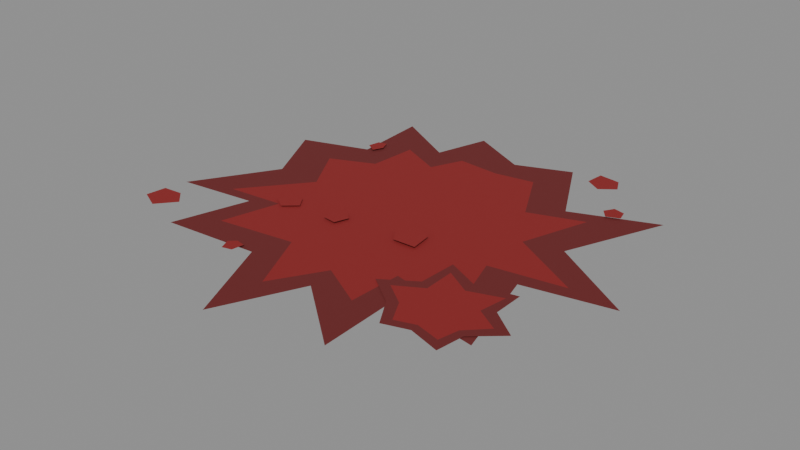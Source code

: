 # Source: blood_splat_a.blend  (saved by Blender 5.0.119; exported with 4.5.12 LTS)
import bpy
from mathutils import Matrix  # noqa: F401  (used for matrix-valued properties, if any)

bpy.ops.wm.read_factory_settings(use_empty=True)
scene = bpy.context.scene
scene.name = 'Scene'

# ---- materials (node trees are filled in below, after node groups)
mat_palette_vcol = bpy.data.materials.new('palette_vcol')
mat_palette_vcol.diffuse_color = (1.0, 1.0, 1.0, 1.0)
mat_palette_vcol.roughness = 0.9

# ---- material node trees
mat_palette_vcol.use_nodes = True; mat_palette_vcol.node_tree.nodes.clear()
_N = mat_palette_vcol.node_tree.nodes; _L = mat_palette_vcol.node_tree.links
n0 = _N.new('ShaderNodeBsdfPrincipled'); n0.name = 'Principled BSDF'; n0.location = (-200, 100)
n0.inputs[2].default_value = 0.9
n0.inputs[27].default_value = (0.0, 0.0, 0.0, 1.0)
n1 = _N.new('ShaderNodeOutputMaterial'); n1.name = 'Material Output'; n1.location = (200, 100)
n2 = _N.new('ShaderNodeVertexColor'); n2.name = 'Color Attribute'; n2.location = (-500, 100)
n2.layer_name = 'Col'
_L.new(n0.outputs[0], n1.inputs[0])
_L.new(n2.outputs[0], n0.inputs[0])
n1.is_active_output = True

# ---- meshes
me_decal = bpy.data.meshes.new('Decal')
me_decal.from_pydata([(0.4485, -0.03946, 0.004), (0.2854, 0.06587, 0.004), (0.3648, 0.2536, 0.004), (0.2084, 0.1917, 0.004), (0.1304, 0.3409, 0.004), (0.02691, 0.2994, 0.004), (-0.08714, 0.3574, 0.004), (-0.1189, 0.2537, 0.004), (-0.2452, 0.3253, 0.004), (-0.2366, 0.1755, 0.004), (-0.3646, 0.1329, 0.004), (-0.2988, 0.002897, 0.004), (-0.3929, -0.1509, 0.004), (-0.2451, -0.1326, 0.004), (-0.2871, -0.2761, 0.004), (-0.1033, -0.2605, 0.004), (-0.02748, -0.4315, 0.004), (0.04596, -0.278, 0.004), (0.1767, -0.3856, 0.004), (0.1725, -0.2259, 0.004), (0.3345, -0.2541, 0.004), (0.2876, -0.07153, 0.004), (0.3547, -0.03121, 0.004), (0.2147, 0.04956, 0.004), (0.2585, 0.1797, 0.004), (0.1563, 0.1438, 0.004), (0.09807, 0.2563, 0.004), (0.02188, 0.2435, 0.004), (-0.06101, 0.2502, 0.004), (-0.08845, 0.1887, 0.004), (-0.1718, 0.2279, 0.004), (-0.1794, 0.133, 0.004), (-0.2639, 0.09624, 0.004), (-0.2091, 0.002027, 0.004), (-0.3049, -0.1171, 0.004), (-0.1967, -0.1064, 0.004), (-0.2256, -0.2169, 0.004), (-0.0774, -0.1951, 0.004), (-0.02018, -0.3169, 0.004), (0.03681, -0.2227, 0.004), (0.1239, -0.2704, 0.004), (0.129, -0.169, 0.004), (0.2621, -0.1991, 0.004), (0.216, -0.05372, 0.004), (0.0, 0.0, 0.004), (0.3647, -0.1997, 0.0055), (0.3124, -0.1606, 0.0055), (0.3125, -0.1012, 0.0055), (0.2381, -0.1168, 0.0055), (0.1747, -0.08707, 0.0055), (0.1708, -0.1609, 0.0055), (0.1104, -0.2004, 0.0055), (0.1667, -0.2414, 0.0055), (0.1987, -0.2941, 0.0055), (0.2461, -0.279, 0.0055), (0.306, -0.297, 0.0055), (0.3137, -0.2443, 0.0055), (0.3349, -0.1998, 0.0055), (0.2907, -0.1724, 0.0055), (0.2993, -0.1192, 0.0055), (0.2387, -0.1403, 0.0055), (0.1883, -0.1106, 0.0055), (0.1898, -0.1717, 0.0055), (0.1405, -0.2003, 0.0055), (0.1839, -0.2316, 0.0055), (0.2072, -0.2746, 0.0055), (0.2448, -0.2622, 0.0055), (0.2906, -0.2743, 0.0055), (0.2992, -0.2356, 0.0055), (0.24, -0.2, 0.0055), (-0.2096, -0.09788, 0.007), (-0.183, -0.1141, 0.007), (-0.1586, -0.09276, 0.007), (-0.1737, -0.07027, 0.007), (-0.2015, -0.07168, 0.007), (-0.4013, -0.2356, 0.0073), (-0.3619, -0.2543, 0.0073), (-0.3321, -0.2186, 0.0073), (-0.3582, -0.1934, 0.0073), (-0.3963, -0.1969, 0.0073), (0.2943, 0.2426, 0.0076), (0.2726, 0.2481, 0.0076), (0.2612, 0.2294, 0.0076), (0.2754, 0.2112, 0.0076), (0.2995, 0.2218, 0.0076), (-0.237, 0.21, 0.0079), (-0.2419, 0.187, 0.0079), (-0.2213, 0.1739, 0.0079), (-0.2118, 0.194, 0.0079), (-0.2199, 0.2144, 0.0079), (0.223, 0.3482, 0.0082), (0.1822, 0.3533, 0.0082), (0.178, 0.3167, 0.0082), (0.2085, 0.2977, 0.0082), (0.237, 0.3195, 0.0082), (-0.09395, -0.1005, 0.0085), (-0.06653, -0.1039, 0.0085), (-0.05701, -0.07668, 0.0085), (-0.07299, -0.0615, 0.0085), (-0.0927, -0.0751, 0.0085), (0.09512, -0.08598, 0.0088), (0.08934, -0.04274, 0.0088), (0.05724, -0.02512, 0.0088), (0.03123, -0.05763, 0.0088), (0.05138, -0.08752, 0.0088), (-0.1457, -0.2872, 0.0091), (-0.127, -0.2824, 0.0091), (-0.1235, -0.2588, 0.0091), (-0.1423, -0.255, 0.0091), (-0.1545, -0.2662, 0.0091)], [], [(22, 23, 44), (0, 1, 23, 22), (23, 24, 44), (1, 2, 24, 23), (24, 25, 44), (2, 3, 25, 24), (25, 26, 44), (3, 4, 26, 25), (26, 27, 44), (4, 5, 27, 26), (27, 28, 44), (5, 6, 28, 27), (28, 29, 44), (6, 7, 29, 28), (29, 30, 44), (7, 8, 30, 29), (30, 31, 44), (8, 9, 31, 30), (31, 32, 44), (9, 10, 32, 31), (32, 33, 44), (10, 11, 33, 32), (33, 34, 44), (11, 12, 34, 33), (34, 35, 44), (12, 13, 35, 34), (35, 36, 44), (13, 14, 36, 35), (36, 37, 44), (14, 15, 37, 36), (37, 38, 44), (15, 16, 38, 37), (38, 39, 44), (16, 17, 39, 38), (39, 40, 44), (17, 18, 40, 39), (40, 41, 44), (18, 19, 41, 40), (41, 42, 44), (19, 20, 42, 41), (42, 43, 44), (20, 21, 43, 42), (43, 22, 44), (21, 0, 22, 43), (57, 58, 69), (45, 46, 58, 57), (58, 59, 69), (46, 47, 59, 58), (59, 60, 69), (47, 48, 60, 59), (60, 61, 69), (48, 49, 61, 60), (61, 62, 69), (49, 50, 62, 61), (62, 63, 69), (50, 51, 63, 62), (63, 64, 69), (51, 52, 64, 63), (64, 65, 69), (52, 53, 65, 64), (65, 66, 69), (53, 54, 66, 65), (66, 67, 69), (54, 55, 67, 66), (67, 68, 69), (55, 56, 68, 67), (68, 57, 69), (56, 45, 57, 68), (70, 71, 72, 73, 74), (75, 76, 77, 78, 79), (80, 81, 82, 83, 84), (85, 86, 87, 88, 89), (90, 91, 92, 93, 94), (95, 96, 97, 98, 99), (100, 101, 102, 103, 104), (105, 106, 107, 108, 109)])
_ca = me_decal.color_attributes.new('Col', 'FLOAT_COLOR', 'CORNER')
_ca.data.foreach_set('color', [0.2608, 0.01373, 0.01373, 1.0, 0.2608, 0.01373, 0.01373, 1.0, 0.2608, 0.01373, 0.01373, 1.0, 0.1471, 0.01373, 0.01373, 1.0, 0.1471, 0.01373, 0.01373, 1.0, 0.1471, 0.01373, 0.01373, 1.0, 0.1471, 0.01373, 0.01373, 1.0, 0.2608, 0.01373, 0.01373, 1.0, 0.2608, 0.01373, 0.01373, 1.0, 0.2608, 0.01373, 0.01373, 1.0, 0.1471, 0.01373, 0.01373, 1.0, 0.1471, 0.01373, 0.01373, 1.0, 0.1471, 0.01373, 0.01373, 1.0, 0.1471, 0.01373, 0.01373, 1.0, 0.2608, 0.01373, 0.01373, 1.0, 0.2608, 0.01373, 0.01373, 1.0, 0.2608, 0.01373, 0.01373, 1.0, 0.1471, 0.01373, 0.01373, 1.0, 0.1471, 0.01373, 0.01373, 1.0, 0.1471, 0.01373, 0.01373, 1.0, 0.1471, 0.01373, 0.01373, 1.0, 0.2608, 0.01373, 0.01373, 1.0, 0.2608, 0.01373, 0.01373, 1.0, 0.2608, 0.01373, 0.01373, 1.0, 0.1471, 0.01373, 0.01373, 1.0, 0.1471, 0.01373, 0.01373, 1.0, 0.1471, 0.01373, 0.01373, 1.0, 0.1471, 0.01373, 0.01373, 1.0, 0.2608, 0.01373, 0.01373, 1.0, 0.2608, 0.01373, 0.01373, 1.0, 0.2608, 0.01373, 0.01373, 1.0, 0.1471, 0.01373, 0.01373, 1.0, 0.1471, 0.01373, 0.01373, 1.0, 0.1471, 0.01373, 0.01373, 1.0, 0.1471, 0.01373, 0.01373, 1.0, 0.2608, 0.01373, 0.01373, 1.0, 0.2608, 0.01373, 0.01373, 1.0, 0.2608, 0.01373, 0.01373, 1.0, 0.1471, 0.01373, 0.01373, 1.0, 0.1471, 0.01373, 0.01373, 1.0, 0.1471, 0.01373, 0.01373, 1.0, 0.1471, 0.01373, 0.01373, 1.0, 0.2608, 0.01373, 0.01373, 1.0, 0.2608, 0.01373, 0.01373, 1.0, 0.2608, 0.01373, 0.01373, 1.0, 0.1471, 0.01373, 0.01373, 1.0, 0.1471, 0.01373, 0.01373, 1.0, 0.1471, 0.01373, 0.01373, 1.0, 0.1471, 0.01373, 0.01373, 1.0, 0.2608, 0.01373, 0.01373, 1.0, 0.2608, 0.01373, 0.01373, 1.0, 0.2608, 0.01373, 0.01373, 1.0, 0.1471, 0.01373, 0.01373, 1.0, 0.1471, 0.01373, 0.01373, 1.0, 0.1471, 0.01373, 0.01373, 1.0, 0.1471, 0.01373, 0.01373, 1.0, 0.2608, 0.01373, 0.01373, 1.0, 0.2608, 0.01373, 0.01373, 1.0, 0.2608, 0.01373, 0.01373, 1.0, 0.1471, 0.01373, 0.01373, 1.0, 0.1471, 0.01373, 0.01373, 0.0, 0.1471, 0.01373, 0.01373, 1.0, 0.1471, 0.01373, 0.01373, 1.0, 0.2608, 0.01373, 0.01373, 1.0, 0.2608, 0.01373, 0.01373, 1.0, 0.2608, 0.01373, 0.01373, 1.0, 0.1471, 0.01373, 0.01373, 1.0, 0.1471, 0.01373, 0.01373, 1.0, 0.1471, 0.01373, 0.01373, 1.0, 0.1471, 0.01373, 0.01373, 1.0, 0.2608, 0.01373, 0.01373, 1.0, 0.2608, 0.01373, 0.01373, 1.0, 0.2608, 0.01373, 0.01373, 1.0, 0.1471, 0.01373, 0.01373, 1.0, 0.1471, 0.01373, 0.01373, 1.0, 0.1471, 0.01373, 0.01373, 1.0, 0.1471, 0.01373, 0.01373, 1.0, 0.2608, 0.01373, 0.01373, 1.0, 0.2608, 0.01373, 0.01373, 1.0, 0.2608, 0.01373, 0.01373, 1.0, 0.1471, 0.01373, 0.01373, 1.0, 0.1471, 0.01373, 0.01373, 1.0, 0.1471, 0.01373, 0.01373, 1.0, 0.1471, 0.01373, 0.01373, 1.0, 0.2608, 0.01373, 0.01373, 1.0, 0.2608, 0.01373, 0.01373, 0.0, 0.2608, 0.01373, 0.01373, 1.0, 0.1471, 0.01373, 0.01373, 1.0, 0.1471, 0.01373, 0.01373, 1.0, 0.1471, 0.01373, 0.01373, 1.0, 0.1471, 0.01373, 0.01373, 1.0, 0.2608, 0.01373, 0.01373, 0.0, 0.2608, 0.01373, 0.01373, 1.0, 0.2608, 0.01373, 0.01373, 1.0, 0.1471, 0.01373, 0.01373, 1.0, 0.1471, 0.01373, 0.01373, 1.0, 0.1471, 0.01373, 0.01373, 1.0, 0.1471, 0.01373, 0.01373, 1.0, 0.2608, 0.01373, 0.01373, 1.0, 0.2608, 0.01373, 0.01373, 1.0, 0.2608, 0.01373, 0.01373, 1.0, 0.1471, 0.01373, 0.01373, 1.0, 0.1471, 0.01373, 0.01373, 1.0, 0.1471, 0.01373, 0.01373, 1.0, 0.1471, 0.01373, 0.01373, 1.0, 0.2608, 0.01373, 0.01373, 1.0, 0.2608, 0.01373, 0.01373, 1.0, 0.2608, 0.01373, 0.01373, 1.0, 0.1471, 0.01373, 0.01373, 1.0, 0.1471, 0.01373, 0.01373, 1.0, 0.1471, 0.01373, 0.01373, 1.0, 0.1471, 0.01373, 0.01373, 1.0, 0.2608, 0.01373, 0.01373, 1.0, 0.2608, 0.01373, 0.01373, 1.0, 0.2608, 0.01373, 0.01373, 1.0, 0.1471, 0.01373, 0.01373, 1.0, 0.1471, 0.01373, 0.01373, 1.0, 0.1471, 0.01373, 0.01373, 1.0, 0.1471, 0.01373, 0.01373, 1.0, 0.2608, 0.01373, 0.01373, 1.0, 0.2608, 0.01373, 0.01373, 1.0, 0.2608, 0.01373, 0.01373, 1.0, 0.1471, 0.01373, 0.01373, 1.0, 0.1471, 0.01373, 0.01373, 1.0, 0.1471, 0.01373, 0.01373, 1.0, 0.1471, 0.01373, 0.01373, 1.0, 0.2608, 0.01373, 0.01373, 1.0, 0.2608, 0.01373, 0.01373, 1.0, 0.2608, 0.01373, 0.01373, 1.0, 0.1471, 0.01373, 0.01373, 1.0, 0.1471, 0.01373, 0.01373, 1.0, 0.1471, 0.01373, 0.01373, 1.0, 0.1471, 0.01373, 0.01373, 1.0, 0.2608, 0.01373, 0.01373, 1.0, 0.2608, 0.01373, 0.01373, 1.0, 0.2608, 0.01373, 0.01373, 1.0, 0.1471, 0.01373, 0.01373, 1.0, 0.1471, 0.01373, 0.01373, 1.0, 0.1471, 0.01373, 0.01373, 1.0, 0.1471, 0.01373, 0.01373, 1.0, 0.2608, 0.01373, 0.01373, 1.0, 0.2608, 0.01373, 0.01373, 1.0, 0.2608, 0.01373, 0.01373, 1.0, 0.1471, 0.01373, 0.01373, 1.0, 0.1471, 0.01373, 0.01373, 1.0, 0.1471, 0.01373, 0.01373, 1.0, 0.1471, 0.01373, 0.01373, 1.0, 0.2608, 0.01373, 0.01373, 1.0, 0.2608, 0.01373, 0.01373, 1.0, 0.2608, 0.01373, 0.01373, 1.0, 0.1471, 0.01373, 0.01373, 1.0, 0.1471, 0.01373, 0.01373, 1.0, 0.1471, 0.01373, 0.01373, 1.0, 0.1471, 0.01373, 0.01373, 1.0, 0.2608, 0.01373, 0.01373, 1.0, 0.2608, 0.01373, 0.01373, 1.0, 0.2608, 0.01373, 0.01373, 1.0, 0.1471, 0.01373, 0.01373, 1.0, 0.1471, 0.01373, 0.01373, 1.0, 0.1471, 0.01373, 0.01373, 1.0, 0.1471, 0.01373, 0.01373, 1.0, 0.2608, 0.01373, 0.01373, 1.0, 0.2608, 0.01373, 0.01373, 1.0, 0.2608, 0.01373, 0.01373, 1.0, 0.1471, 0.01373, 0.01373, 1.0, 0.1471, 0.01373, 0.01373, 1.0, 0.1471, 0.01373, 0.01373, 1.0, 0.1471, 0.01373, 0.01373, 1.0, 0.2608, 0.01373, 0.01373, 1.0, 0.2608, 0.01373, 0.01373, 1.0, 0.2608, 0.01373, 0.01373, 1.0, 0.1471, 0.01373, 0.01373, 1.0, 0.1471, 0.01373, 0.01373, 1.0, 0.1471, 0.01373, 0.01373, 1.0, 0.1471, 0.01373, 0.01373, 1.0, 0.2608, 0.01373, 0.01373, 1.0, 0.2608, 0.01373, 0.01373, 1.0, 0.2608, 0.01373, 0.01373, 1.0, 0.1471, 0.01373, 0.01373, 1.0, 0.1471, 0.01373, 0.01373, 1.0, 0.1471, 0.01373, 0.01373, 1.0, 0.1471, 0.01373, 0.01373, 1.0, 0.2608, 0.01373, 0.01373, 1.0, 0.2608, 0.01373, 0.01373, 1.0, 0.2608, 0.01373, 0.01373, 1.0, 0.1471, 0.01373, 0.01373, 1.0, 0.1471, 0.01373, 0.01373, 1.0, 0.1471, 0.01373, 0.01373, 1.0, 0.1471, 0.01373, 0.01373, 1.0, 0.2608, 0.01373, 0.01373, 1.0, 0.2608, 0.01373, 0.01373, 1.0, 0.2608, 0.01373, 0.01373, 1.0, 0.1471, 0.01373, 0.01373, 1.0, 0.1471, 0.01373, 0.01373, 1.0, 0.1471, 0.01373, 0.01373, 1.0, 0.1471, 0.01373, 0.01373, 1.0, 0.2608, 0.01373, 0.01373, 1.0, 0.2608, 0.01373, 0.01373, 1.0, 0.2608, 0.01373, 0.01373, 1.0, 0.1471, 0.01373, 0.01373, 1.0, 0.1471, 0.01373, 0.01373, 1.0, 0.1471, 0.01373, 0.01373, 1.0, 0.1471, 0.01373, 0.01373, 1.0, 0.2608, 0.01373, 0.01373, 1.0, 0.2608, 0.01373, 0.01373, 1.0, 0.2608, 0.01373, 0.01373, 1.0, 0.1471, 0.01373, 0.01373, 1.0, 0.1471, 0.01373, 0.01373, 1.0, 0.1471, 0.01373, 0.01373, 1.0, 0.1471, 0.01373, 0.01373, 1.0, 0.2608, 0.01373, 0.01373, 1.0, 0.2608, 0.01373, 0.01373, 1.0, 0.2608, 0.01373, 0.01373, 1.0, 0.1471, 0.01373, 0.01373, 1.0, 0.1471, 0.01373, 0.01373, 1.0, 0.1471, 0.01373, 0.01373, 1.0, 0.1471, 0.01373, 0.01373, 1.0, 0.2608, 0.01373, 0.01373, 1.0, 0.2608, 0.01373, 0.01373, 1.0, 0.2608, 0.01373, 0.01373, 1.0, 0.1471, 0.01373, 0.01373, 1.0, 0.1471, 0.01373, 0.01373, 1.0, 0.1471, 0.01373, 0.01373, 1.0, 0.1471, 0.01373, 0.01373, 1.0, 0.2608, 0.01373, 0.01373, 1.0, 0.2608, 0.01373, 0.01373, 1.0, 0.2608, 0.01373, 0.01373, 1.0, 0.1471, 0.01373, 0.01373, 1.0, 0.1471, 0.01373, 0.01373, 1.0, 0.1471, 0.01373, 0.01373, 1.0, 0.1471, 0.01373, 0.01373, 1.0, 0.2608, 0.01373, 0.01373, 1.0, 0.2608, 0.01373, 0.01373, 1.0, 0.2608, 0.01373, 0.01373, 1.0, 0.1471, 0.01373, 0.01373, 1.0, 0.1471, 0.01373, 0.01373, 1.0, 0.1471, 0.01373, 0.01373, 1.0, 0.1471, 0.01373, 0.01373, 1.0, 0.2608, 0.01373, 0.01373, 1.0, 0.2608, 0.01373, 0.01373, 1.0, 0.2608, 0.01373, 0.01373, 1.0, 0.2608, 0.01373, 0.01373, 1.0, 0.2608, 0.01373, 0.01373, 1.0, 0.2608, 0.01373, 0.01373, 1.0, 0.2608, 0.01373, 0.01373, 1.0, 0.2608, 0.01373, 0.01373, 1.0, 0.2608, 0.01373, 0.01373, 1.0, 0.2608, 0.01373, 0.01373, 1.0, 0.2608, 0.01373, 0.01373, 1.0, 0.2608, 0.01373, 0.01373, 1.0, 0.2608, 0.01373, 0.01373, 1.0, 0.2608, 0.01373, 0.01373, 1.0, 0.2608, 0.01373, 0.01373, 1.0, 0.2608, 0.01373, 0.01373, 1.0, 0.2608, 0.01373, 0.01373, 1.0, 0.2608, 0.01373, 0.01373, 1.0, 0.2608, 0.01373, 0.01373, 1.0, 0.2608, 0.01373, 0.01373, 1.0, 0.2608, 0.01373, 0.01373, 1.0, 0.2608, 0.01373, 0.01373, 1.0, 0.2608, 0.01373, 0.01373, 1.0, 0.2608, 0.01373, 0.01373, 1.0, 0.2608, 0.01373, 0.01373, 1.0, 0.2608, 0.01373, 0.01373, 1.0, 0.2608, 0.01373, 0.01373, 1.0, 0.2608, 0.01373, 0.01373, 1.0, 0.2608, 0.01373, 0.01373, 1.0, 0.2608, 0.01373, 0.01373, 1.0, 0.2608, 0.01373, 0.01373, 1.0, 0.2608, 0.01373, 0.01373, 1.0, 0.2608, 0.01373, 0.01373, 1.0, 0.2608, 0.01373, 0.01373, 1.0, 0.2608, 0.01373, 0.01373, 1.0, 0.2608, 0.01373, 0.01373, 1.0, 0.2608, 0.01373, 0.01373, 1.0, 0.2608, 0.01373, 0.01373, 1.0, 0.2608, 0.01373, 0.01373, 1.0, 0.2608, 0.01373, 0.01373, 1.0])
me_decal.materials.append(mat_palette_vcol)
me_decal.update()

# ---- objects
ob_decal = bpy.data.objects.new('Decal', me_decal)

# ---- transforms, parenting, visibility, modifiers, constraints
ob_decal.location = (0.0, 0.0, 0.0)

# ---- collection membership
scene.collection.objects.link(ob_decal)

# ---- scene / render settings (as saved in the file)
scene.frame_start = 1; scene.frame_end = 250; scene.frame_set(1)
scene.render.engine = 'BLENDER_EEVEE_NEXT'
scene.render.bake_bias = 0.0
scene.render.bake_samples = 0
scene.cycles.sampling_pattern = 'TABULATED_SOBOL'
scene.eevee.use_volume_custom_range = False
bpy.context.view_layer.update()

# ---- added for rendering (the .blend has no active camera and no usable light): camera, sun + grey world if the file has none
cam_auto = bpy.data.cameras.new('AutoCamera')
cam_auto.lens = 50.0
cam_auto.sensor_width = 36.0
cam_auto.clip_end = 1000.0
ob_auto_camera = bpy.data.objects.new('AutoCamera', cam_auto)
scene.collection.objects.link(ob_auto_camera)
ob_auto_camera.location = (1.09642, -1.32441, 0.864796)
ob_auto_camera.rotation_euler = (1.09748, -7.21219e-08, 0.694738)
scene.camera = ob_auto_camera
light_auto_sun = bpy.data.lights.new('AutoSun', 'SUN')
light_auto_sun.energy = 3.0
light_auto_sun.angle = 0.0523599
ob_auto_sun = bpy.data.objects.new('AutoSun', light_auto_sun)
scene.collection.objects.link(ob_auto_sun)
ob_auto_sun.rotation_euler = (0.872665, 0.174533, 0.523599)
if scene.world is None:
    world_auto = bpy.data.worlds.new('AutoWorld')
    world_auto.color = (0.3, 0.3, 0.3)
    scene.world = world_auto
bpy.context.view_layer.update()
